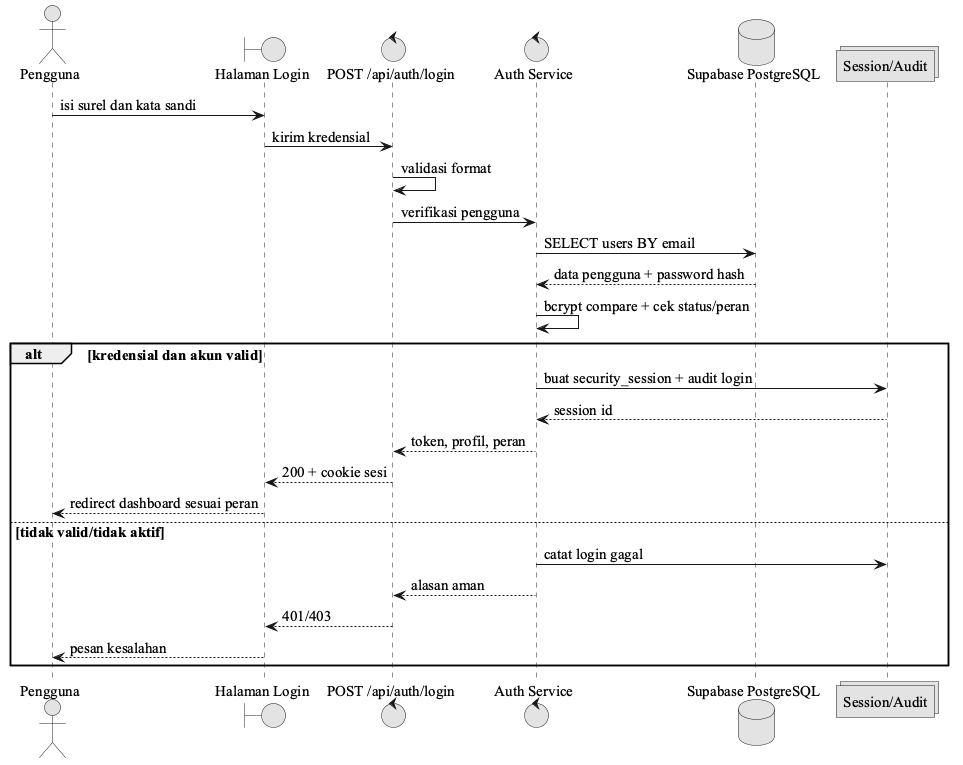

The diagram above was rendered by PlantUML. Its source (embedded in the PNG):
@startuml
skinparam monochrome true
skinparam shadowing false
skinparam defaultFontName "Times New Roman"
skinparam defaultFontSize 15
actor Pengguna
boundary "Halaman Login" as UI
control "POST /api/auth/login" as API
control "Auth Service" as AUTH
database "Supabase PostgreSQL" as DB
collections "Session/Audit" as AUDIT

Pengguna -> UI : isi surel dan kata sandi
UI -> API : kirim kredensial
API -> API : validasi format
API -> AUTH : verifikasi pengguna
AUTH -> DB : SELECT users BY email
DB --> AUTH : data pengguna + password hash
AUTH -> AUTH : bcrypt compare + cek status/peran
alt kredensial dan akun valid
  AUTH -> AUDIT : buat security_session + audit login
  AUDIT --> AUTH : session id
  AUTH --> API : token, profil, peran
  API --> UI : 200 + cookie sesi
  UI --> Pengguna : redirect dashboard sesuai peran
else tidak valid/tidak aktif
  AUTH -> AUDIT : catat login gagal
  AUTH --> API : alasan aman
  API --> UI : 401/403
  UI --> Pengguna : pesan kesalahan
end
@enduml